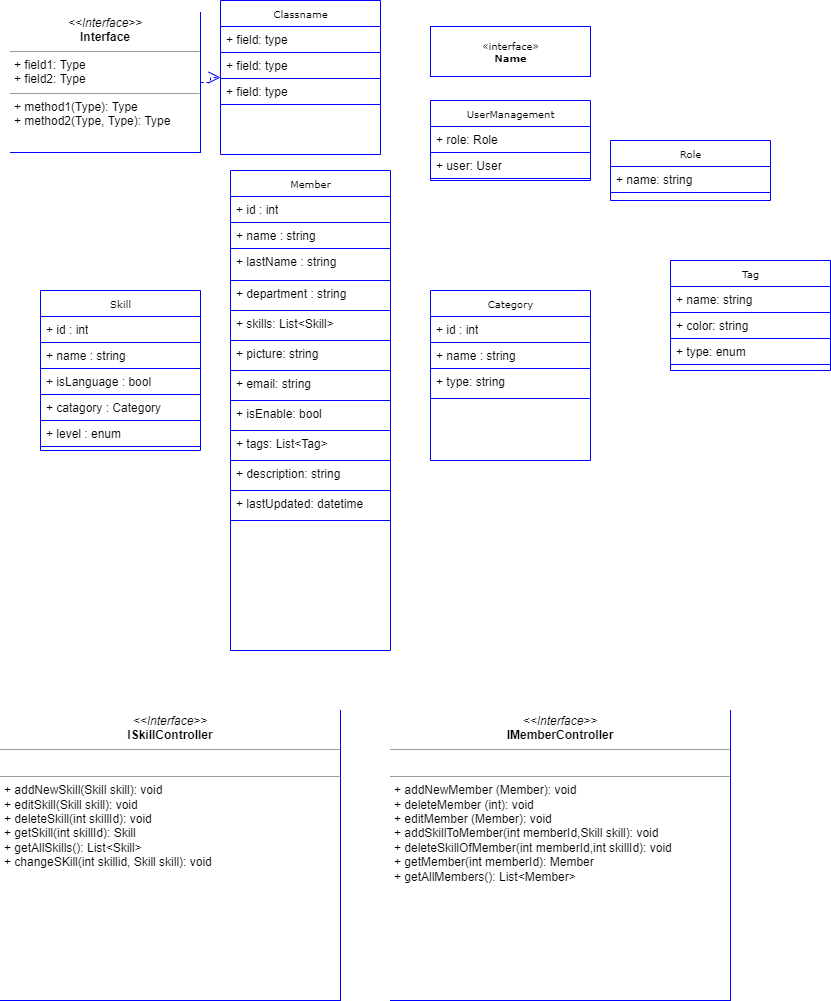

The diagram above was exported from draw.io. Its source (the exported page's mxGraphModel, read from the mxfile embedded in the PNG):
<mxGraphModel dx="1038" dy="578" grid="1" gridSize="10" guides="1" tooltips="1" connect="1" arrows="1" fold="1" page="1" pageScale="1" pageWidth="850" pageHeight="1100" math="0" shadow="0">
  <root>
    <mxCell id="0" />
    <mxCell id="1" parent="0" />
    <mxCell id="tG5XKAB61HZZS8-H_k04-1" value="Classname" style="swimlane;html=1;fontStyle=0;childLayout=stackLayout;horizontal=1;startSize=26;horizontalStack=0;resizeParent=1;resizeLast=0;collapsible=1;marginBottom=0;swimlaneFillColor=#ffffff;rounded=0;shadow=0;comic=0;labelBackgroundColor=default;strokeWidth=1;fontFamily=Verdana;fontSize=10;align=center;strokeColor=#0000FF;" parent="1" vertex="1">
      <mxGeometry x="260" width="160" height="154" as="geometry" />
    </mxCell>
    <mxCell id="tG5XKAB61HZZS8-H_k04-2" value="+ field: type" style="text;html=1;align=left;verticalAlign=top;spacingLeft=4;spacingRight=4;whiteSpace=wrap;overflow=hidden;rotatable=0;points=[[0,0.5],[1,0.5]];portConstraint=eastwest;labelBackgroundColor=default;strokeColor=#0000FF;" parent="tG5XKAB61HZZS8-H_k04-1" vertex="1">
      <mxGeometry y="26" width="160" height="26" as="geometry" />
    </mxCell>
    <mxCell id="tG5XKAB61HZZS8-H_k04-3" value="+ field: type" style="text;html=1;align=left;verticalAlign=top;spacingLeft=4;spacingRight=4;whiteSpace=wrap;overflow=hidden;rotatable=0;points=[[0,0.5],[1,0.5]];portConstraint=eastwest;labelBackgroundColor=default;strokeColor=#0000FF;" parent="tG5XKAB61HZZS8-H_k04-1" vertex="1">
      <mxGeometry y="52" width="160" height="26" as="geometry" />
    </mxCell>
    <mxCell id="tG5XKAB61HZZS8-H_k04-4" value="+ field: type" style="text;html=1;align=left;verticalAlign=top;spacingLeft=4;spacingRight=4;whiteSpace=wrap;overflow=hidden;rotatable=0;points=[[0,0.5],[1,0.5]];portConstraint=eastwest;labelBackgroundColor=default;strokeColor=#0000FF;" parent="tG5XKAB61HZZS8-H_k04-1" vertex="1">
      <mxGeometry y="78" width="160" height="26" as="geometry" />
    </mxCell>
    <mxCell id="tG5XKAB61HZZS8-H_k04-5" style="edgeStyle=orthogonalEdgeStyle;rounded=0;html=1;labelBackgroundColor=default;startFill=0;endArrow=open;endFill=0;endSize=10;fontFamily=Verdana;fontSize=10;dashed=1;strokeColor=#0000FF;" parent="1" source="tG5XKAB61HZZS8-H_k04-6" target="tG5XKAB61HZZS8-H_k04-1" edge="1">
      <mxGeometry relative="1" as="geometry" />
    </mxCell>
    <mxCell id="tG5XKAB61HZZS8-H_k04-6" value="&lt;p style=&quot;margin:0px;margin-top:4px;text-align:center;&quot;&gt;&lt;i&gt;&amp;lt;&amp;lt;Interface&amp;gt;&amp;gt;&lt;/i&gt;&lt;br&gt;&lt;b&gt;Interface&lt;/b&gt;&lt;/p&gt;&lt;hr size=&quot;1&quot;&gt;&lt;p style=&quot;margin:0px;margin-left:4px;&quot;&gt;+ field1: Type&lt;br&gt;+ field2: Type&lt;/p&gt;&lt;hr size=&quot;1&quot;&gt;&lt;p style=&quot;margin:0px;margin-left:4px;&quot;&gt;+ method1(Type): Type&lt;br&gt;+ method2(Type, Type): Type&lt;/p&gt;" style="verticalAlign=top;align=left;overflow=fill;fontSize=12;fontFamily=Helvetica;html=1;rounded=0;shadow=0;comic=0;labelBackgroundColor=default;strokeWidth=1;strokeColor=#0000FF;" parent="1" vertex="1">
      <mxGeometry x="50" y="12" width="190" height="140" as="geometry" />
    </mxCell>
    <mxCell id="tG5XKAB61HZZS8-H_k04-7" value="Skill" style="swimlane;html=1;fontStyle=0;childLayout=stackLayout;horizontal=1;startSize=26;horizontalStack=0;resizeParent=1;resizeLast=0;collapsible=1;marginBottom=0;swimlaneFillColor=#ffffff;rounded=0;shadow=0;comic=0;labelBackgroundColor=default;strokeWidth=1;fontFamily=Verdana;fontSize=10;align=center;strokeColor=#0000FF;" parent="1" vertex="1">
      <mxGeometry x="80" y="290" width="160" height="160" as="geometry" />
    </mxCell>
    <mxCell id="tG5XKAB61HZZS8-H_k04-8" value="+ id : int" style="text;html=1;align=left;verticalAlign=top;spacingLeft=4;spacingRight=4;whiteSpace=wrap;overflow=hidden;rotatable=0;points=[[0,0.5],[1,0.5]];portConstraint=eastwest;labelBackgroundColor=default;strokeColor=#0000FF;" parent="tG5XKAB61HZZS8-H_k04-7" vertex="1">
      <mxGeometry y="26" width="160" height="26" as="geometry" />
    </mxCell>
    <mxCell id="tG5XKAB61HZZS8-H_k04-9" value="+ name : string" style="text;html=1;align=left;verticalAlign=top;spacingLeft=4;spacingRight=4;whiteSpace=wrap;overflow=hidden;rotatable=0;points=[[0,0.5],[1,0.5]];portConstraint=eastwest;labelBackgroundColor=default;strokeColor=#0000FF;" parent="tG5XKAB61HZZS8-H_k04-7" vertex="1">
      <mxGeometry y="52" width="160" height="26" as="geometry" />
    </mxCell>
    <mxCell id="tG5XKAB61HZZS8-H_k04-10" value="+ isLanguage : bool" style="text;html=1;align=left;verticalAlign=top;spacingLeft=4;spacingRight=4;whiteSpace=wrap;overflow=hidden;rotatable=0;points=[[0,0.5],[1,0.5]];portConstraint=eastwest;labelBackgroundColor=default;strokeColor=#0000FF;" parent="tG5XKAB61HZZS8-H_k04-7" vertex="1">
      <mxGeometry y="78" width="160" height="26" as="geometry" />
    </mxCell>
    <mxCell id="tG5XKAB61HZZS8-H_k04-11" value="+ catagory : Category" style="text;html=1;align=left;verticalAlign=top;spacingLeft=4;spacingRight=4;whiteSpace=wrap;overflow=hidden;rotatable=0;points=[[0,0.5],[1,0.5]];portConstraint=eastwest;labelBackgroundColor=default;strokeColor=#0000FF;" parent="tG5XKAB61HZZS8-H_k04-7" vertex="1">
      <mxGeometry y="104" width="160" height="26" as="geometry" />
    </mxCell>
    <mxCell id="tG5XKAB61HZZS8-H_k04-12" value="+ level : enum" style="text;html=1;align=left;verticalAlign=top;spacingLeft=4;spacingRight=4;whiteSpace=wrap;overflow=hidden;rotatable=0;points=[[0,0.5],[1,0.5]];portConstraint=eastwest;labelBackgroundColor=default;strokeColor=#0000FF;" parent="tG5XKAB61HZZS8-H_k04-7" vertex="1">
      <mxGeometry y="130" width="160" height="26" as="geometry" />
    </mxCell>
    <mxCell id="tG5XKAB61HZZS8-H_k04-13" value="Member" style="swimlane;html=1;fontStyle=0;childLayout=stackLayout;horizontal=1;startSize=26;horizontalStack=0;resizeParent=1;resizeLast=0;collapsible=1;marginBottom=0;swimlaneFillColor=#ffffff;rounded=0;shadow=0;comic=0;labelBackgroundColor=default;strokeWidth=1;fontFamily=Verdana;fontSize=10;align=center;strokeColor=#0000FF;" parent="1" vertex="1">
      <mxGeometry x="270" y="170" width="160" height="480" as="geometry" />
    </mxCell>
    <mxCell id="tG5XKAB61HZZS8-H_k04-14" value="+ id : int" style="text;html=1;align=left;verticalAlign=top;spacingLeft=4;spacingRight=4;whiteSpace=wrap;overflow=hidden;rotatable=0;points=[[0,0.5],[1,0.5]];portConstraint=eastwest;labelBackgroundColor=default;strokeColor=#0000FF;" parent="tG5XKAB61HZZS8-H_k04-13" vertex="1">
      <mxGeometry y="26" width="160" height="26" as="geometry" />
    </mxCell>
    <mxCell id="tG5XKAB61HZZS8-H_k04-15" value="+ name : string" style="text;html=1;align=left;verticalAlign=top;spacingLeft=4;spacingRight=4;whiteSpace=wrap;overflow=hidden;rotatable=0;points=[[0,0.5],[1,0.5]];portConstraint=eastwest;labelBackgroundColor=default;strokeColor=#0000FF;" parent="tG5XKAB61HZZS8-H_k04-13" vertex="1">
      <mxGeometry y="52" width="160" height="26" as="geometry" />
    </mxCell>
    <mxCell id="tG5XKAB61HZZS8-H_k04-16" value="+ lastName : string" style="text;html=1;align=left;verticalAlign=top;spacingLeft=4;spacingRight=4;whiteSpace=wrap;overflow=hidden;rotatable=0;points=[[0,0.5],[1,0.5]];portConstraint=eastwest;labelBackgroundColor=default;strokeColor=#0000FF;" parent="tG5XKAB61HZZS8-H_k04-13" vertex="1">
      <mxGeometry y="78" width="160" height="32" as="geometry" />
    </mxCell>
    <mxCell id="tG5XKAB61HZZS8-H_k04-17" value="+ department : string" style="text;html=1;align=left;verticalAlign=top;spacingLeft=4;spacingRight=4;whiteSpace=wrap;overflow=hidden;rotatable=0;points=[[0,0.5],[1,0.5]];portConstraint=eastwest;labelBackgroundColor=default;strokeColor=#0000FF;" parent="tG5XKAB61HZZS8-H_k04-13" vertex="1">
      <mxGeometry y="110" width="160" height="30" as="geometry" />
    </mxCell>
    <mxCell id="tG5XKAB61HZZS8-H_k04-18" value="+ skills: List&amp;lt;Skill&amp;gt;" style="text;html=1;align=left;verticalAlign=top;spacingLeft=4;spacingRight=4;whiteSpace=wrap;overflow=hidden;rotatable=0;points=[[0,0.5],[1,0.5]];portConstraint=eastwest;labelBackgroundColor=default;strokeColor=#0000FF;" parent="tG5XKAB61HZZS8-H_k04-13" vertex="1">
      <mxGeometry y="140" width="160" height="30" as="geometry" />
    </mxCell>
    <mxCell id="tG5XKAB61HZZS8-H_k04-19" value="+ picture: string" style="text;html=1;align=left;verticalAlign=top;spacingLeft=4;spacingRight=4;whiteSpace=wrap;overflow=hidden;rotatable=0;points=[[0,0.5],[1,0.5]];portConstraint=eastwest;labelBackgroundColor=default;strokeColor=#0000FF;" parent="tG5XKAB61HZZS8-H_k04-13" vertex="1">
      <mxGeometry y="170" width="160" height="30" as="geometry" />
    </mxCell>
    <mxCell id="tG5XKAB61HZZS8-H_k04-20" value="+ email: string" style="text;html=1;align=left;verticalAlign=top;spacingLeft=4;spacingRight=4;whiteSpace=wrap;overflow=hidden;rotatable=0;points=[[0,0.5],[1,0.5]];portConstraint=eastwest;labelBackgroundColor=default;strokeColor=#0000FF;" parent="tG5XKAB61HZZS8-H_k04-13" vertex="1">
      <mxGeometry y="200" width="160" height="30" as="geometry" />
    </mxCell>
    <mxCell id="tG5XKAB61HZZS8-H_k04-21" value="+ isEnable: bool" style="text;html=1;align=left;verticalAlign=top;spacingLeft=4;spacingRight=4;whiteSpace=wrap;overflow=hidden;rotatable=0;points=[[0,0.5],[1,0.5]];portConstraint=eastwest;labelBackgroundColor=default;strokeColor=#0000FF;" parent="tG5XKAB61HZZS8-H_k04-13" vertex="1">
      <mxGeometry y="230" width="160" height="30" as="geometry" />
    </mxCell>
    <mxCell id="tG5XKAB61HZZS8-H_k04-22" value="+ tags: List&amp;lt;Tag&amp;gt;" style="text;html=1;align=left;verticalAlign=top;spacingLeft=4;spacingRight=4;whiteSpace=wrap;overflow=hidden;rotatable=0;points=[[0,0.5],[1,0.5]];portConstraint=eastwest;labelBackgroundColor=default;strokeColor=#0000FF;" parent="tG5XKAB61HZZS8-H_k04-13" vertex="1">
      <mxGeometry y="260" width="160" height="30" as="geometry" />
    </mxCell>
    <mxCell id="tG5XKAB61HZZS8-H_k04-23" value="+ description: string" style="text;html=1;align=left;verticalAlign=top;spacingLeft=4;spacingRight=4;whiteSpace=wrap;overflow=hidden;rotatable=0;points=[[0,0.5],[1,0.5]];portConstraint=eastwest;labelBackgroundColor=default;strokeColor=#0000FF;" parent="tG5XKAB61HZZS8-H_k04-13" vertex="1">
      <mxGeometry y="290" width="160" height="30" as="geometry" />
    </mxCell>
    <mxCell id="tG5XKAB61HZZS8-H_k04-24" value="+ lastUpdated: datetime" style="text;html=1;align=left;verticalAlign=top;spacingLeft=4;spacingRight=4;whiteSpace=wrap;overflow=hidden;rotatable=0;points=[[0,0.5],[1,0.5]];portConstraint=eastwest;labelBackgroundColor=default;strokeColor=#0000FF;" parent="tG5XKAB61HZZS8-H_k04-13" vertex="1">
      <mxGeometry y="320" width="160" height="30" as="geometry" />
    </mxCell>
    <mxCell id="tG5XKAB61HZZS8-H_k04-25" value="&lt;p style=&quot;margin: 0px ; margin-top: 4px ; text-align: center&quot;&gt;&lt;i&gt;&amp;lt;&amp;lt;Interface&amp;gt;&amp;gt;&lt;/i&gt;&lt;br&gt;&lt;b&gt;IMemberController&lt;/b&gt;&lt;/p&gt;&lt;hr size=&quot;1&quot;&gt;&lt;p style=&quot;margin: 0px ; margin-left: 4px&quot;&gt;&lt;br&gt;&lt;/p&gt;&lt;hr size=&quot;1&quot;&gt;&lt;p style=&quot;margin: 0px ; margin-left: 4px&quot;&gt;+ addNewMember (Member): void&lt;/p&gt;&lt;p style=&quot;margin: 0px ; margin-left: 4px&quot;&gt;&lt;span&gt;+ deleteMember (int): void&lt;/span&gt;&lt;br&gt;&lt;/p&gt;&lt;p style=&quot;margin: 0px ; margin-left: 4px&quot;&gt;+ editMember (Member): void&lt;br&gt;&lt;/p&gt;&lt;p style=&quot;margin: 0px ; margin-left: 4px&quot;&gt;+ addSkillToMember(int memberId,Skill skill): void&lt;br&gt;&lt;/p&gt;&lt;p style=&quot;margin: 0px ; margin-left: 4px&quot;&gt;+ deleteSkillOfMember(int memberId,int skillId): void&lt;br&gt;&lt;/p&gt;&lt;p style=&quot;margin: 0px ; margin-left: 4px&quot;&gt;+ getMember(int memberId): Member&amp;nbsp;&lt;br&gt;&lt;/p&gt;&lt;p style=&quot;margin: 0px ; margin-left: 4px&quot;&gt;+ getAllMembers(): List&amp;lt;Member&amp;gt;&lt;br&gt;&lt;/p&gt;&lt;p style=&quot;margin: 0px ; margin-left: 4px&quot;&gt;&lt;br&gt;&lt;/p&gt;" style="verticalAlign=top;align=left;overflow=fill;fontSize=12;fontFamily=Helvetica;html=1;rounded=0;shadow=0;comic=0;labelBackgroundColor=default;strokeWidth=1;strokeColor=#0000FF;" parent="1" vertex="1">
      <mxGeometry x="430" y="710" width="340" height="290" as="geometry" />
    </mxCell>
    <mxCell id="tG5XKAB61HZZS8-H_k04-26" value="&lt;p style=&quot;margin: 0px ; margin-top: 4px ; text-align: center&quot;&gt;&lt;i&gt;&amp;lt;&amp;lt;Interface&amp;gt;&amp;gt;&lt;/i&gt;&lt;br&gt;&lt;b&gt;ISkillController&lt;/b&gt;&lt;/p&gt;&lt;hr size=&quot;1&quot;&gt;&lt;p style=&quot;margin: 0px ; margin-left: 4px&quot;&gt;&lt;br&gt;&lt;/p&gt;&lt;hr size=&quot;1&quot;&gt;&lt;p style=&quot;margin: 0px ; margin-left: 4px&quot;&gt;+ addNewSkill(Skill skill): void&lt;/p&gt;&lt;p style=&quot;margin: 0px ; margin-left: 4px&quot;&gt;+ editSkill(Skill skill): void&lt;br&gt;&lt;/p&gt;&lt;p style=&quot;margin: 0px ; margin-left: 4px&quot;&gt;&lt;span&gt;+ deleteSkill(int skillId): void&lt;/span&gt;&lt;br&gt;&lt;/p&gt;&lt;p style=&quot;margin: 0px ; margin-left: 4px&quot;&gt;+ getSkill(int skillId): Skill&lt;br&gt;+ getAllSkills(): List&amp;lt;Skill&amp;gt;&lt;br&gt;&lt;/p&gt;&lt;p style=&quot;margin: 0px 0px 0px 4px&quot;&gt;+ changeSKill(int skillid, Skill skill): void&lt;br&gt;&lt;/p&gt;&lt;p style=&quot;margin: 0px 0px 0px 4px&quot;&gt;&lt;br&gt;&lt;/p&gt;&lt;p style=&quot;margin: 0px ; margin-left: 4px&quot;&gt;&lt;br&gt;&lt;/p&gt;" style="verticalAlign=top;align=left;overflow=fill;fontSize=12;fontFamily=Helvetica;html=1;rounded=0;shadow=0;comic=0;labelBackgroundColor=default;strokeWidth=1;strokeColor=#0000FF;" parent="1" vertex="1">
      <mxGeometry x="40" y="710" width="340" height="290" as="geometry" />
    </mxCell>
    <mxCell id="tG5XKAB61HZZS8-H_k04-27" value="Category" style="swimlane;html=1;fontStyle=0;childLayout=stackLayout;horizontal=1;startSize=26;horizontalStack=0;resizeParent=1;resizeLast=0;collapsible=1;marginBottom=0;swimlaneFillColor=#ffffff;rounded=0;shadow=0;comic=0;labelBackgroundColor=default;strokeWidth=1;fontFamily=Verdana;fontSize=10;align=center;strokeColor=#0000FF;" parent="1" vertex="1">
      <mxGeometry x="470" y="290" width="160" height="170" as="geometry" />
    </mxCell>
    <mxCell id="tG5XKAB61HZZS8-H_k04-28" value="+ id : int" style="text;html=1;align=left;verticalAlign=top;spacingLeft=4;spacingRight=4;whiteSpace=wrap;overflow=hidden;rotatable=0;points=[[0,0.5],[1,0.5]];portConstraint=eastwest;labelBackgroundColor=default;strokeColor=#0000FF;" parent="tG5XKAB61HZZS8-H_k04-27" vertex="1">
      <mxGeometry y="26" width="160" height="26" as="geometry" />
    </mxCell>
    <mxCell id="tG5XKAB61HZZS8-H_k04-29" value="+ name : string" style="text;html=1;align=left;verticalAlign=top;spacingLeft=4;spacingRight=4;whiteSpace=wrap;overflow=hidden;rotatable=0;points=[[0,0.5],[1,0.5]];portConstraint=eastwest;labelBackgroundColor=default;strokeColor=#0000FF;" parent="tG5XKAB61HZZS8-H_k04-27" vertex="1">
      <mxGeometry y="52" width="160" height="26" as="geometry" />
    </mxCell>
    <mxCell id="tG5XKAB61HZZS8-H_k04-30" value="+ type: string" style="text;html=1;align=left;verticalAlign=top;spacingLeft=4;spacingRight=4;whiteSpace=wrap;overflow=hidden;rotatable=0;points=[[0,0.5],[1,0.5]];portConstraint=eastwest;labelBackgroundColor=default;strokeColor=#0000FF;" parent="tG5XKAB61HZZS8-H_k04-27" vertex="1">
      <mxGeometry y="78" width="160" height="30" as="geometry" />
    </mxCell>
    <mxCell id="tG5XKAB61HZZS8-H_k04-31" value="UserManagement" style="swimlane;html=1;fontStyle=0;childLayout=stackLayout;horizontal=1;startSize=26;horizontalStack=0;resizeParent=1;resizeLast=0;collapsible=1;marginBottom=0;swimlaneFillColor=#ffffff;rounded=0;shadow=0;comic=0;labelBackgroundColor=default;strokeWidth=1;fontFamily=Verdana;fontSize=10;align=center;strokeColor=#0000FF;" parent="1" vertex="1">
      <mxGeometry x="470" y="100" width="160" height="80" as="geometry" />
    </mxCell>
    <mxCell id="tG5XKAB61HZZS8-H_k04-32" value="+ role: Role" style="text;html=1;align=left;verticalAlign=top;spacingLeft=4;spacingRight=4;whiteSpace=wrap;overflow=hidden;rotatable=0;points=[[0,0.5],[1,0.5]];portConstraint=eastwest;labelBackgroundColor=default;strokeColor=#0000FF;" parent="tG5XKAB61HZZS8-H_k04-31" vertex="1">
      <mxGeometry y="26" width="160" height="26" as="geometry" />
    </mxCell>
    <mxCell id="tG5XKAB61HZZS8-H_k04-33" value="+ user: User" style="text;html=1;align=left;verticalAlign=top;spacingLeft=4;spacingRight=4;whiteSpace=wrap;overflow=hidden;rotatable=0;points=[[0,0.5],[1,0.5]];portConstraint=eastwest;labelBackgroundColor=default;strokeColor=#0000FF;" parent="tG5XKAB61HZZS8-H_k04-31" vertex="1">
      <mxGeometry y="52" width="160" height="26" as="geometry" />
    </mxCell>
    <mxCell id="tG5XKAB61HZZS8-H_k04-34" value="Role" style="swimlane;html=1;fontStyle=0;childLayout=stackLayout;horizontal=1;startSize=26;horizontalStack=0;resizeParent=1;resizeLast=0;collapsible=1;marginBottom=0;swimlaneFillColor=#ffffff;rounded=0;shadow=0;comic=0;labelBackgroundColor=default;strokeWidth=1;fontFamily=Verdana;fontSize=10;align=center;strokeColor=#0000FF;" parent="1" vertex="1">
      <mxGeometry x="650" y="140" width="160" height="60" as="geometry" />
    </mxCell>
    <mxCell id="tG5XKAB61HZZS8-H_k04-35" value="+ name: string" style="text;html=1;align=left;verticalAlign=top;spacingLeft=4;spacingRight=4;whiteSpace=wrap;overflow=hidden;rotatable=0;points=[[0,0.5],[1,0.5]];portConstraint=eastwest;labelBackgroundColor=default;strokeColor=#0000FF;" parent="tG5XKAB61HZZS8-H_k04-34" vertex="1">
      <mxGeometry y="26" width="160" height="26" as="geometry" />
    </mxCell>
    <mxCell id="tG5XKAB61HZZS8-H_k04-36" value="Tag" style="swimlane;html=1;fontStyle=0;childLayout=stackLayout;horizontal=1;startSize=26;horizontalStack=0;resizeParent=1;resizeLast=0;collapsible=1;marginBottom=0;swimlaneFillColor=#ffffff;rounded=0;shadow=0;comic=0;labelBackgroundColor=default;strokeWidth=1;fontFamily=Verdana;fontSize=10;align=center;strokeColor=#0000FF;" parent="1" vertex="1">
      <mxGeometry x="710" y="260" width="160" height="110" as="geometry" />
    </mxCell>
    <mxCell id="tG5XKAB61HZZS8-H_k04-37" value="+ name: string" style="text;html=1;align=left;verticalAlign=top;spacingLeft=4;spacingRight=4;whiteSpace=wrap;overflow=hidden;rotatable=0;points=[[0,0.5],[1,0.5]];portConstraint=eastwest;labelBackgroundColor=default;strokeColor=#0000FF;" parent="tG5XKAB61HZZS8-H_k04-36" vertex="1">
      <mxGeometry y="26" width="160" height="26" as="geometry" />
    </mxCell>
    <mxCell id="tG5XKAB61HZZS8-H_k04-38" value="+ color: string" style="text;html=1;align=left;verticalAlign=top;spacingLeft=4;spacingRight=4;whiteSpace=wrap;overflow=hidden;rotatable=0;points=[[0,0.5],[1,0.5]];portConstraint=eastwest;labelBackgroundColor=default;strokeColor=#0000FF;" parent="tG5XKAB61HZZS8-H_k04-36" vertex="1">
      <mxGeometry y="52" width="160" height="26" as="geometry" />
    </mxCell>
    <mxCell id="tG5XKAB61HZZS8-H_k04-39" value="+ type: enum" style="text;html=1;align=left;verticalAlign=top;spacingLeft=4;spacingRight=4;whiteSpace=wrap;overflow=hidden;rotatable=0;points=[[0,0.5],[1,0.5]];portConstraint=eastwest;labelBackgroundColor=default;strokeColor=#0000FF;" parent="tG5XKAB61HZZS8-H_k04-36" vertex="1">
      <mxGeometry y="78" width="160" height="26" as="geometry" />
    </mxCell>
    <mxCell id="tG5XKAB61HZZS8-H_k04-40" value="«interface»&lt;br&gt;&lt;b&gt;Name&lt;/b&gt;" style="html=1;rounded=0;shadow=0;comic=0;labelBackgroundColor=default;strokeWidth=1;fontFamily=Verdana;fontSize=10;align=center;strokeColor=#0000FF;" parent="1" vertex="1">
      <mxGeometry x="470" y="26" width="160" height="50" as="geometry" />
    </mxCell>
  </root>
</mxGraphModel>